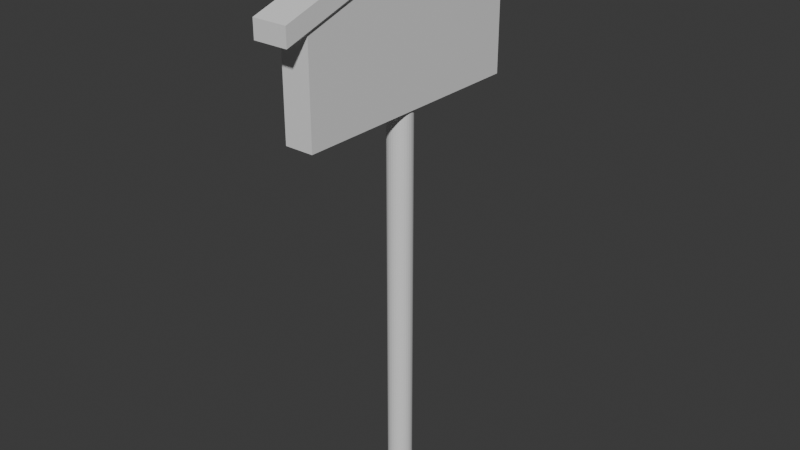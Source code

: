 # Source: rizaruto01.blend  (saved by Blender 4.1.24; exported with 4.5.12 LTS)
import bpy
from mathutils import Matrix  # noqa: F401  (used for matrix-valued properties, if any)

bpy.ops.wm.read_factory_settings(use_empty=True)
scene = bpy.context.scene
scene.name = 'Scene'

# ---- collections
col_collection = bpy.data.collections.new('Collection'); scene.collection.children.link(col_collection)

# ---- materials (node trees are filled in below, after node groups)
mat_004 = bpy.data.materials.new('マテリアル.004')

# ---- material node trees
mat_004.use_nodes = True; mat_004.node_tree.nodes.clear()
_N = mat_004.node_tree.nodes; _L = mat_004.node_tree.links
n0 = _N.new('ShaderNodeBsdfPrincipled'); n0.name = 'プリンシプルBSDF'; n0.location = (-119, 243)
n1 = _N.new('ShaderNodeOutputMaterial'); n1.name = 'マテリアル出力'; n1.location = (185, 300)
_L.new(n0.outputs[0], n1.inputs[0])
n1.is_active_output = True

# ---- world
world_world = bpy.data.worlds.new('World'); scene.world = world_world
world_world.use_nodes = True; world_world.node_tree.nodes.clear()
_N = world_world.node_tree.nodes; _L = world_world.node_tree.links
n0 = _N.new('ShaderNodeOutputWorld'); n0.name = 'World Output'; n0.location = (300, 300)
n1 = _N.new('ShaderNodeBackground'); n1.name = 'Background'; n1.location = (10, 300)
n1.inputs[0].default_value = (0.05088, 0.05088, 0.05088, 1.0)
_L.new(n1.outputs[0], n0.inputs[0])
n0.is_active_output = True
world_world.color = (0.05088, 0.05088, 0.05088)
world_world.use_sun_shadow = False
world_world.sun_shadow_jitter_overblur = 0.0

# ---- meshes
me_x = bpy.data.meshes.new('円柱')
me_x.from_pydata([(9.054e-09, 0.2522, -1.102), (9.054e-09, 0.2522, 1.102), (0.04919, 0.2473, -1.102), (0.04919, 0.2473, 1.102), (0.0965, 0.233, -1.102), (0.0965, 0.233, 1.102), (0.1401, 0.2097, -1.102), (0.1401, 0.2097, 1.102), (0.1783, 0.1783, -1.102), (0.1783, 0.1783, 1.102), (0.2097, 0.1401, -1.102), (0.2097, 0.1401, 1.102), (0.233, 0.0965, -1.102), (0.233, 0.0965, 1.102), (0.2473, 0.04919, -1.102), (0.2473, 0.04919, 1.102), (0.2522, 1.393e-09, -1.102), (0.2522, 1.393e-09, 1.102), (0.2473, -0.04919, -1.102), (0.2473, -0.04919, 1.102), (0.233, -0.0965, -1.102), (0.233, -0.0965, 1.102), (0.2097, -0.1401, -1.102), (0.2097, -0.1401, 1.102), (0.1783, -0.1783, -1.102), (0.1783, -0.1783, 1.102), (0.1401, -0.2097, -1.102), (0.1401, -0.2097, 1.102), (0.0965, -0.233, -1.102), (0.0965, -0.233, 1.102), (0.04919, -0.2473, -1.102), (0.04919, -0.2473, 1.102), (9.054e-09, -0.2522, -1.102), (9.054e-09, -0.2522, 1.102), (-0.04919, -0.2473, -1.102), (-0.04919, -0.2473, 1.102), (-0.0965, -0.233, -1.102), (-0.0965, -0.233, 1.102), (-0.1401, -0.2097, -1.102), (-0.1401, -0.2097, 1.102), (-0.1783, -0.1783, -1.102), (-0.1783, -0.1783, 1.102), (-0.2097, -0.1401, -1.102), (-0.2097, -0.1401, 1.102), (-0.233, -0.0965, -1.102), (-0.233, -0.0965, 1.102), (-0.2473, -0.04919, -1.102), (-0.2473, -0.04919, 1.102), (-0.2522, 1.393e-09, -1.102), (-0.2522, 1.393e-09, 1.102), (-0.2473, 0.04919, -1.102), (-0.2473, 0.04919, 1.102), (-0.233, 0.0965, -1.102), (-0.233, 0.0965, 1.102), (-0.2097, 0.1401, -1.102), (-0.2097, 0.1401, 1.102), (-0.1783, 0.1783, -1.102), (-0.1783, 0.1783, 1.102), (-0.1401, 0.2097, -1.102), (-0.1401, 0.2097, 1.102), (-0.0965, 0.233, -1.102), (-0.0965, 0.233, 1.102), (-0.04919, 0.2473, -1.102), (-0.04919, 0.2473, 1.102)], [], [(0, 1, 3, 2), (2, 3, 5, 4), (4, 5, 7, 6), (6, 7, 9, 8), (8, 9, 11, 10), (10, 11, 13, 12), (12, 13, 15, 14), (14, 15, 17, 16), (16, 17, 19, 18), (18, 19, 21, 20), (20, 21, 23, 22), (22, 23, 25, 24), (24, 25, 27, 26), (26, 27, 29, 28), (28, 29, 31, 30), (30, 31, 33, 32), (32, 33, 35, 34), (34, 35, 37, 36), (36, 37, 39, 38), (38, 39, 41, 40), (40, 41, 43, 42), (42, 43, 45, 44), (44, 45, 47, 46), (46, 47, 49, 48), (48, 49, 51, 50), (50, 51, 53, 52), (52, 53, 55, 54), (54, 55, 57, 56), (56, 57, 59, 58), (58, 59, 61, 60), (3, 1, 63, 61, 59, 57, 55, 53, 51, 49, 47, 45, 43, 41, 39, 37, 35, 33, 31, 29, 27, 25, 23, 21, 19, 17, 15, 13, 11, 9, 7, 5), (60, 61, 63, 62), (62, 63, 1, 0), (0, 2, 4, 6, 8, 10, 12, 14, 16, 18, 20, 22, 24, 26, 28, 30, 32, 34, 36, 38, 40, 42, 44, 46, 48, 50, 52, 54, 56, 58, 60, 62)])
_uv = me_x.uv_layers.new(name='UVマップ')
_uv.uv.foreach_set('vector', [0.783, 0.5022, 0.783, 0.7852, 0.7653, 0.7852, 0.7653, 0.5022, 0.7653, 0.5022, 0.7653, 0.7852, 0.7477, 0.7852, 0.7477, 0.5022, 0.7477, 0.5022, 0.7477, 0.7852, 0.73, 0.7852, 0.73, 0.5022, 0.73, 0.5022, 0.73, 0.7852, 0.7123, 0.7852, 0.7123, 0.5022, 0.7123, 0.5022, 0.7123, 0.7852, 0.6946, 0.7852, 0.6946, 0.5022, 0.6946, 0.5022, 0.6946, 0.7852, 0.6769, 0.7852, 0.6769, 0.5022, 0.6769, 0.5022, 0.6769, 0.7852, 0.6592, 0.7852, 0.6592, 0.5022, 0.6592, 0.5022, 0.6592, 0.7852, 0.6415, 0.7852, 0.6415, 0.5022, 0.6415, 0.5022, 0.6415, 0.7852, 0.6238, 0.7852, 0.6238, 0.5022, 0.6238, 0.5022, 0.6238, 0.7852, 0.6061, 0.7852, 0.6061, 0.5022, 0.6061, 0.5022, 0.6061, 0.7852, 0.5884, 0.7852, 0.5884, 0.5022, 0.5884, 0.5022, 0.5884, 0.7852, 0.5708, 0.7852, 0.5708, 0.5022, 0.5708, 0.5022, 0.5708, 0.7852, 0.5531, 0.7852, 0.5531, 0.5022, 0.5531, 0.5022, 0.5531, 0.7852, 0.5354, 0.7852, 0.5354, 0.5022, 0.5354, 0.5022, 0.5354, 0.7852, 0.5177, 0.7852, 0.5177, 0.5022, 0.5177, 0.5022, 0.5177, 0.7852, 0.5, 0.7852, 0.5, 0.5022, 0.5, 0.5022, 0.5, 0.7852, 0.4823, 0.7852, 0.4823, 0.5022, 0.4823, 0.5022, 0.4823, 0.7852, 0.4646, 0.7852, 0.4646, 0.5022, 0.4646, 0.5022, 0.4646, 0.7852, 0.4469, 0.7852, 0.4469, 0.5022, 0.4469, 0.5022, 0.4469, 0.7852, 0.4292, 0.7852, 0.4292, 0.5022, 0.4292, 0.5022, 0.4292, 0.7852, 0.4116, 0.7852, 0.4116, 0.5022, 0.4116, 0.5022, 0.4116, 0.7852, 0.3939, 0.7852, 0.3939, 0.5022, 0.3939, 0.5022, 0.3939, 0.7852, 0.3762, 0.7852, 0.3762, 0.5022, 0.3762, 0.5022, 0.3762, 0.7852, 0.3585, 0.7852, 0.3585, 0.5022, 0.3585, 0.5022, 0.3585, 0.7852, 0.3408, 0.7852, 0.3408, 0.5022, 0.3408, 0.5022, 0.3408, 0.7852, 0.3231, 0.7852, 0.3231, 0.5022, 0.3231, 0.5022, 0.3231, 0.7852, 0.3054, 0.7852, 0.3054, 0.5022, 0.3054, 0.5022, 0.3054, 0.7852, 0.2877, 0.7852, 0.2877, 0.5022, 0.2877, 0.5022, 0.2877, 0.7852, 0.27, 0.7852, 0.27, 0.5022, 0.27, 0.5022, 0.27, 0.7852, 0.2523, 0.7852, 0.2523, 0.5022, 0.385, 0.4939, 0.3585, 0.4965, 0.332, 0.4939, 0.3065, 0.4862, 0.283, 0.4736, 0.2624, 0.4567, 0.2455, 0.4361, 0.233, 0.4126, 0.2252, 0.3872, 0.2226, 0.3607, 0.2252, 0.3341, 0.233, 0.3087, 0.2455, 0.2852, 0.2624, 0.2646, 0.283, 0.2477, 0.3065, 0.2351, 0.332, 0.2274, 0.3585, 0.2248, 0.385, 0.2274, 0.4105, 0.2351, 0.434, 0.2477, 0.4545, 0.2646, 0.4714, 0.2852, 0.484, 0.3087, 0.4917, 0.3341, 0.4943, 0.3607, 0.4917, 0.3872, 0.484, 0.4126, 0.4714, 0.4361, 0.4545, 0.4567, 0.434, 0.4736, 0.4105, 0.4862, 0.2523, 0.5022, 0.2523, 0.7852, 0.2347, 0.7852, 0.2347, 0.5022, 0.2347, 0.5022, 0.2347, 0.7852, 0.217, 0.7852, 0.217, 0.5022, 0.6415, 0.4965, 0.668, 0.4939, 0.6935, 0.4862, 0.717, 0.4736, 0.7376, 0.4567, 0.7545, 0.4361, 0.767, 0.4126, 0.7748, 0.3872, 0.7774, 0.3607, 0.7748, 0.3341, 0.767, 0.3087, 0.7545, 0.2852, 0.7376, 0.2646, 0.717, 0.2477, 0.6935, 0.2351, 0.668, 0.2274, 0.6415, 0.2248, 0.615, 0.2274, 0.5895, 0.2351, 0.566, 0.2477, 0.5455, 0.2646, 0.5286, 0.2852, 0.516, 0.3087, 0.5083, 0.3341, 0.5057, 0.3607, 0.5083, 0.3872, 0.516, 0.4126, 0.5286, 0.4361, 0.5455, 0.4567, 0.566, 0.4736, 0.5895, 0.4862, 0.615, 0.4939])
me_x.materials.append(mat_004)
me_x.update()
me_x_1 = bpy.data.meshes.new('立方体')
me_x_1.from_pydata([(-1.0, -1.0, -1.0), (-1.0, -1.0, 1.0), (-1.0, 1.0, -1.0), (-1.0, 1.0, 1.0), (1.0, -1.0, -1.0), (1.0, -1.0, 1.0), (1.0, 1.0, -1.0), (1.0, 1.0, 1.0), (-1.0, 0.0, -1.0), (-1.0, -1.0, 0.0), (-1.0, 0.0, 1.828), (-1.0, 1.0, 0.0), (0.0, 1.0, -1.0), (0.0, 1.0, 1.0), (1.0, 1.0, 0.0), (1.0, 0.0, -1.0), (1.0, 0.0, 1.828), (1.0, -1.0, 0.0), (0.0, -1.0, -1.0), (0.0, -1.0, 1.0), (0.0, 0.0, 1.828), (0.0, 0.0, -1.0), (0.0, -1.0, 0.0), (1.0, 0.0, 0.0), (0.0, 1.0, 0.0), (-1.0, 0.0, 0.0), (-1.0, 0.0, 1.828), (-1.0, 1.0, 1.0), (0.0, 1.0, 1.0), (1.0, 1.0, 1.0), (1.0, 0.0, 1.828), (0.0, 0.0, 1.828), (1.0, 0.0, 2.133), (1.0, -1.0, 1.305), (0.0, -1.0, 1.305), (-1.0, -1.0, 1.305), (-1.0, 0.0, 2.133), (0.0, 0.0, 2.133), (-1.0, 0.0, 2.133), (-1.0, 1.0, 1.305), (0.0, 1.0, 1.305), (1.0, 1.0, 1.305), (1.0, 0.0, 2.133), (0.0, 0.0, 2.133), (0.0, -1.0, 1.0), (-1.0, -1.0, 1.0), (1.0, -1.0, 1.0), (0.0, 1.0, 1.305), (0.0, 1.0, 1.0), (1.0, 1.0, 1.0), (-1.0, 1.0, 1.0), (1.0, 0.0, 1.828), (-1.0, 1.0, 1.305), (0.0, -1.0, 1.305), (-1.0, -1.0, 1.305), (1.0, -1.0, 1.305), (1.0, 1.0, 1.305), (1.0, 0.0, 2.133), (0.0, -1.0, 1.0), (-1.0, -1.0, 1.0), (1.0, -1.0, 1.0), (0.0, 1.0, 1.305), (0.0, 1.0, 1.0), (1.0, 1.0, 1.0), (-1.0, 1.0, 1.0), (1.0, 0.0, 1.828), (-1.0, 1.0, 1.305), (0.0, -1.0, 1.305), (-1.0, -1.0, 1.305), (1.0, -1.0, 1.305), (1.0, 1.0, 1.305), (1.0, 0.0, 2.133), (-1.0, -1.0, 1.0), (-1.0, 0.0, 1.828), (-1.0, 0.0, 1.828), (-1.0, 1.0, 1.0), (-1.0, 1.0, 1.305), (-1.0, -1.0, 1.305), (-1.0, 0.0, 2.133), (-1.0, 0.0, 2.133), (0.0, -1.0, 1.0), (-1.0, -1.0, 1.0), (1.0, -1.0, 1.0), (0.0, 1.0, 1.305), (0.0, 1.0, 1.0), (1.0, 1.0, 1.0), (-1.0, 1.0, 1.0), (1.0, 0.0, 1.828), (-1.0, 1.0, 1.305), (0.0, -1.0, 1.305), (-1.0, -1.0, 1.305), (1.0, -1.0, 1.305), (1.0, 1.0, 1.305), (1.0, 0.0, 2.133), (1.0, 0.0, 2.133), (1.0, -1.0, 1.305), (0.0, -1.0, 1.305), (-1.0, -1.0, 1.305), (-1.0, 0.0, 2.133), (0.0, 0.0, 2.133), (-1.199, 1.851e-09, 2.261), (-1.199, 1.199, 1.268), (0.0, 1.199, 1.268), (1.199, 1.199, 1.268), (1.199, 1.851e-09, 2.261), (0.0, 1.851e-09, 2.261), (-1.0, -1.0, 1.0), (-1.0, 0.0, 1.828), (-1.199, 1.851e-09, 1.896), (-1.199, 1.199, 0.9031), (-1.199, 1.199, 1.268), (-1.0, -1.0, 1.305), (-1.0, 0.0, 2.133), (-1.199, 1.851e-09, 2.261), (0.0, -1.0, 1.0), (-1.0, -1.0, 1.0), (1.0, -1.0, 1.0), (0.0, 1.0, 1.305), (0.0, 1.0, 1.0), (1.199, 1.199, 0.9031), (-1.0, 1.0, 1.0), (1.199, 1.851e-09, 1.896), (-1.0, 1.0, 1.305), (0.0, -1.0, 1.305), (-1.0, -1.0, 1.305), (1.0, -1.0, 1.305), (1.199, 1.199, 1.268), (1.199, 1.851e-09, 2.261), (1.199, 1.851e-09, 2.261), (1.199, -1.199, 1.268), (0.0, -1.199, 1.268), (-1.199, -1.199, 1.268), (-1.199, 1.851e-09, 2.261), (0.0, 1.851e-09, 2.261), (0.0, -1.0, 1.0), (-1.0, -1.0, 1.0), (1.0, -1.0, 1.0), (0.0, 1.0, 1.305), (0.0, 1.0, 1.0), (1.0, 1.0, 1.0), (-1.0, 1.0, 1.0), (-1.0, 1.0, 1.305), (0.0, -1.0, 1.305), (-1.0, -1.0, 1.305), (1.0, -1.0, 1.305), (1.0, 1.0, 1.305), (0.0, -1.0, 1.0), (-1.0, -1.0, 1.0), (1.0, -1.0, 1.0), (0.0, 1.0, 1.305), (0.0, 1.0, 1.0), (1.0, 1.0, 1.0), (-1.0, 1.0, 1.0), (-1.0, 1.0, 1.305), (0.0, -1.0, 1.305), (-1.0, -1.0, 1.305), (1.0, -1.0, 1.305), (1.0, 1.0, 1.305), (0.0, -1.0, 1.0), (-1.0, -1.0, 1.0), (1.0, -1.0, 1.0), (0.0, 1.0, 1.305), (0.0, 1.0, 1.0), (1.0, 1.0, 1.0), (-1.0, 1.0, 1.0), (-1.0, 1.0, 1.305), (0.0, -1.0, 1.305), (-1.0, -1.0, 1.305), (1.0, -1.0, 1.305), (1.0, 1.0, 1.305), (0.0, -1.0, 1.0), (-1.0, -1.0, 1.0), (1.0, -1.0, 1.0), (0.0, 1.0, 1.305), (0.0, 1.0, 1.0), (1.0, 1.0, 1.0), (-1.0, 1.0, 1.0), (-1.0, 1.0, 1.305), (0.0, -1.0, 1.305), (-1.0, -1.0, 1.305), (1.0, -1.0, 1.305), (1.0, 1.0, 1.305), (1.0, -1.0, 1.0), (0.0, -1.0, 1.0), (-1.0, -1.0, 1.0), (0.0, 1.0, 1.305), (0.0, 1.0, 1.0), (1.0, 1.0, 1.0), (-1.0, 1.0, 1.0), (-1.0, 1.0, 1.305), (0.0, -1.0, 1.305), (-1.0, -1.0, 1.305), (1.0, -1.0, 1.305), (1.0, 1.0, 1.305), (1.0, -1.0, 1.0), (0.0, -1.0, 1.0), (-1.0, -1.0, 1.0), (0.0, 1.199, 1.268), (0.0, 1.199, 0.9031), (1.199, 1.199, 0.9031), (-1.199, 1.199, 0.9031), (-1.199, 1.199, 1.268), (0.0, -1.0, 1.305), (-1.0, -1.0, 1.305), (1.0, -1.0, 1.305), (1.199, 1.199, 1.268), (1.0, -1.0, 1.0), (0.0, -1.0, 1.0), (-1.0, -1.0, 1.0), (0.0, -1.0, 1.305), (-1.0, -1.0, 1.305), (1.0, -1.0, 1.305), (1.0, 0.0, 1.828), (1.0, -1.0, 1.0), (1.0, 0.0, 2.133), (1.0, -1.0, 1.305), (-1.0, -1.0, 1.0), (-1.0, 0.0, 1.828), (-1.0, -1.0, 1.305), (-1.0, 0.0, 2.133), (1.0, -1.0, 1.0), (0.0, -1.0, 1.0), (-1.0, -1.0, 1.0), (0.0, -1.0, 1.305), (-1.0, -1.0, 1.305), (1.0, -1.0, 1.305), (1.0, 0.0, 1.828), (1.0, -1.0, 1.0), (1.0, 0.0, 2.133), (1.0, -1.0, 1.305), (-1.0, -1.0, 1.0), (-1.0, 0.0, 1.828), (-1.0, -1.0, 1.305), (-1.0, 0.0, 2.133), (1.0, -1.0, 1.0), (0.0, -1.0, 1.0), (-1.0, -1.0, 1.0), (0.0, -1.0, 1.305), (-1.0, -1.0, 1.305), (1.0, -1.0, 1.305), (1.0, 0.0, 1.828), (1.0, -1.0, 1.0), (1.0, 0.0, 2.133), (1.0, -1.0, 1.305), (-1.0, -1.0, 1.0), (-1.0, 0.0, 1.828), (-1.0, -1.0, 1.305), (-1.0, 0.0, 2.133), (1.0, -1.0, 1.0), (0.0, -1.0, 1.0), (-1.0, -1.0, 1.0), (0.0, -1.0, 1.305), (-1.0, -1.0, 1.305), (1.0, -1.0, 1.305), (1.0, 0.0, 1.828), (1.0, -1.0, 1.0), (1.0, 0.0, 2.133), (1.0, -1.0, 1.305), (-1.0, -1.0, 1.0), (-1.0, 0.0, 1.828), (-1.0, -1.0, 1.305), (-1.0, 0.0, 2.133), (1.0, -1.0, 1.0), (0.0, -1.0, 1.0), (-1.0, -1.0, 1.0), (0.0, -1.0, 1.305), (-1.0, -1.0, 1.305), (1.0, -1.0, 1.305), (1.199, 1.851e-09, 1.896), (1.199, -1.199, 0.9031), (1.199, 1.851e-09, 2.261), (1.199, -1.199, 1.268), (-1.199, -1.199, 0.9031), (-1.199, 1.851e-09, 1.896), (-1.199, -1.199, 1.268), (-1.199, 1.851e-09, 2.261), (1.199, -1.199, 0.9031), (0.0, -1.199, 0.9031), (-1.199, -1.199, 0.9031), (0.0, -1.199, 1.268), (-1.199, -1.199, 1.268), (1.199, -1.199, 1.268), (-1.199, 1.851e-09, 1.896), (-1.199, 1.199, 0.9031)], [], [(25, 10, 3, 11), (24, 13, 7, 14), (23, 16, 5, 17), (22, 19, 1, 9), (21, 15, 4, 18), (20, 10, 36, 37), (26, 31, 43, 38), (10, 20, 31, 26), (16, 7, 29, 30), (8, 21, 18, 0), (2, 12, 21, 8), (12, 6, 15, 21), (18, 22, 9, 0), (4, 17, 22, 18), (17, 5, 19, 22), (15, 23, 17, 4), (6, 14, 23, 15), (14, 7, 16, 23), (12, 24, 14, 6), (2, 11, 24, 12), (11, 3, 13, 24), (8, 25, 11, 2), (0, 9, 25, 8), (9, 1, 10, 25), (28, 27, 50, 48), (29, 28, 48, 49), (7, 13, 28, 29), (13, 3, 27, 28), (20, 16, 30, 31), (3, 10, 26, 27), (76, 75, 109, 110), (89, 90, 124, 123), (35, 34, 96, 97), (75, 74, 108, 109), (33, 34, 53, 55), (63, 62, 84, 85), (36, 10, 73, 78), (1, 19, 44, 45), (32, 33, 215, 214), (41, 42, 57, 56), (31, 30, 42, 43), (16, 20, 37, 32), (54, 45, 59, 68), (44, 46, 60, 58), (55, 53, 67, 69), (57, 51, 65, 71), (45, 44, 58, 59), (30, 29, 49, 51), (42, 30, 51, 57), (5, 33, 55, 46), (27, 39, 52, 50), (35, 1, 45, 54), (19, 5, 46, 44), (40, 41, 56, 47), (34, 35, 54, 53), (39, 40, 47, 52), (27, 26, 74, 75), (66, 61, 83, 88), (26, 38, 79, 74), (35, 36, 78, 77), (61, 70, 92, 83), (47, 56, 70, 61), (52, 47, 61, 66), (49, 48, 62, 63), (56, 57, 71, 70), (48, 50, 64, 62), (46, 55, 69, 60), (51, 49, 63, 65), (50, 52, 66, 64), (53, 54, 68, 67), (86, 88, 122, 120), (33, 32, 94, 95), (38, 43, 105, 100), (73, 72, 106, 107), (87, 85, 119, 121), (43, 42, 104, 105), (84, 86, 120, 118), (70, 71, 93, 92), (62, 64, 86, 84), (60, 69, 91, 82), (65, 63, 85, 87), (10, 1, 72, 73), (64, 66, 88, 86), (39, 27, 75, 76), (38, 39, 76, 79), (67, 68, 90, 89), (1, 35, 77, 72), (59, 58, 80, 81), (71, 65, 87, 93), (69, 67, 89, 91), (58, 60, 82, 80), (68, 59, 81, 90), (97, 96, 130, 131), (96, 95, 129, 130), (103, 102, 105, 104), (102, 101, 100, 105), (109, 108, 113, 110), (5, 16, 212, 213), (125, 123, 142, 144), (114, 116, 136, 134), (121, 119, 126, 127), (118, 120, 140, 138), (126, 119, 139, 145), (36, 35, 97, 98), (91, 89, 123, 125), (77, 78, 112, 111), (34, 33, 95, 96), (83, 92, 126, 117), (79, 76, 110, 113), (88, 83, 117, 122), (74, 79, 113, 108), (32, 37, 99, 94), (92, 93, 127, 126), (78, 73, 107, 112), (37, 36, 98, 99), (82, 91, 125, 116), (72, 77, 111, 106), (39, 38, 100, 101), (81, 80, 114, 115), (41, 40, 102, 103), (80, 82, 116, 114), (40, 39, 101, 102), (93, 87, 121, 127), (42, 41, 103, 104), (90, 81, 115, 124), (85, 84, 118, 119), (133, 132, 131, 130), (128, 133, 130, 129), (99, 98, 132, 133), (98, 97, 131, 132), (95, 94, 128, 129), (94, 99, 133, 128), (136, 144, 156, 148), (139, 138, 150, 151), (143, 135, 147, 155), (142, 143, 155, 154), (116, 125, 144, 136), (117, 126, 145, 137), (124, 115, 135, 143), (120, 122, 141, 140), (119, 118, 138, 139), (122, 117, 137, 141), (115, 114, 134, 135), (123, 124, 143, 142), (154, 155, 167, 166), (153, 149, 161, 165), (157, 151, 163, 169), (152, 153, 165, 164), (135, 134, 146, 147), (144, 142, 154, 156), (138, 140, 152, 150), (134, 136, 148, 146), (137, 145, 157, 149), (140, 141, 153, 152), (145, 139, 151, 157), (141, 137, 149, 153), (175, 181, 173, 174), (171, 179, 178, 170), (174, 173, 177, 176), (170, 178, 180, 172), (155, 147, 159, 167), (151, 150, 162, 163), (148, 156, 168, 160), (147, 146, 158, 159), (156, 154, 166, 168), (150, 152, 164, 162), (146, 148, 160, 158), (149, 157, 169, 161), (185, 193, 205, 197), (184, 183, 195, 196), (186, 188, 200, 198), (192, 190, 202, 204), (174, 176, 188, 186), (173, 181, 193, 185), (176, 177, 189, 188), (181, 175, 187, 193), (177, 173, 185, 189), (171, 170, 183, 184), (178, 179, 191, 190), (179, 171, 184, 191), (175, 174, 186, 187), (172, 180, 192, 182), (180, 178, 190, 192), (170, 172, 182, 183), (199, 198, 197, 205), (194, 204, 211, 206), (198, 200, 201, 197), (196, 195, 207, 208), (188, 189, 201, 200), (193, 187, 199, 205), (189, 185, 197, 201), (190, 191, 203, 202), (191, 184, 196, 203), (187, 186, 198, 199), (182, 192, 204, 194), (183, 182, 194, 195), (209, 210, 224, 223), (33, 5, 213, 215), (202, 203, 210, 209), (203, 196, 208, 210), (195, 194, 206, 207), (204, 202, 209, 211), (224, 222, 236, 238), (219, 217, 231, 233), (218, 219, 233, 232), (220, 225, 239, 234), (111, 112, 219, 218), (211, 209, 223, 225), (16, 32, 214, 212), (206, 211, 225, 220), (112, 107, 217, 219), (210, 208, 222, 224), (106, 111, 218, 216), (107, 106, 216, 217), (207, 206, 220, 221), (208, 207, 221, 222), (263, 262, 267, 265), (264, 263, 265, 266), (259, 258, 260, 261), (255, 254, 256, 257), (216, 218, 232, 230), (213, 212, 226, 227), (221, 220, 234, 235), (214, 215, 229, 228), (222, 221, 235, 236), (215, 213, 227, 229), (223, 224, 238, 237), (212, 214, 228, 226), (225, 223, 237, 239), (217, 216, 230, 231), (249, 250, 278, 277), (243, 242, 270, 271), (248, 249, 277, 276), (240, 241, 269, 268), (241, 240, 254, 255), (249, 248, 262, 263), (242, 243, 257, 256), (250, 249, 263, 264), (243, 241, 255, 257), (251, 252, 266, 265), (240, 242, 256, 254), (253, 251, 265, 267), (245, 244, 258, 259), (248, 253, 267, 262), (246, 247, 261, 260), (247, 245, 259, 261), (252, 250, 264, 266), (244, 246, 260, 258), (269, 271, 270, 268), (273, 275, 274, 272), (278, 280, 279, 277), (277, 279, 281, 276), (241, 243, 271, 269), (252, 251, 279, 280), (242, 240, 268, 270), (251, 253, 281, 279), (244, 245, 273, 272), (253, 248, 276, 281), (247, 246, 274, 275), (245, 247, 275, 273), (250, 252, 280, 278), (246, 244, 272, 274), (108, 109, 283, 282)])
_uv = me_x_1.uv_layers.new(name='UVマップ')
_uv.uv.foreach_set('vector', [0.5, 0.2168, 0.5944, 0.2168, 0.5944, 0.3112, 0.5, 0.3112, 0.5, 0.4056, 0.5944, 0.4056, 0.5944, 0.5, 0.5, 0.5, 0.5, 0.5944, 0.5944, 0.5944, 0.5944, 0.6888, 0.5, 0.6888, 0.5, 0.7832, 0.5944, 0.7832, 0.5944, 0.8776, 0.5, 0.8776, 0.3112, 0.5944, 0.4056, 0.5944, 0.4056, 0.6888, 0.3112, 0.6888, 0.6888, 0.5944, 0.7832, 0.5944, 0.7832, 0.5944, 0.6888, 0.5944, 0.7832, 0.5944, 0.6888, 0.5944, 0.6888, 0.5944, 0.7832, 0.5944, 0.7832, 0.5944, 0.6888, 0.5944, 0.6888, 0.5944, 0.7832, 0.5944, 0.5944, 0.5944, 0.5944, 0.5, 0.5944, 0.5, 0.5944, 0.5944, 0.2168, 0.5944, 0.3112, 0.5944, 0.3112, 0.6888, 0.2168, 0.6888, 0.2168, 0.5, 0.3112, 0.5, 0.3112, 0.5944, 0.2168, 0.5944, 0.3112, 0.5, 0.4056, 0.5, 0.4056, 0.5944, 0.3112, 0.5944, 0.4056, 0.7832, 0.5, 0.7832, 0.5, 0.8776, 0.4056, 0.8776, 0.4056, 0.6888, 0.5, 0.6888, 0.5, 0.7832, 0.4056, 0.7832, 0.5, 0.6888, 0.5944, 0.6888, 0.5944, 0.7832, 0.5, 0.7832, 0.4056, 0.5944, 0.5, 0.5944, 0.5, 0.6888, 0.4056, 0.6888, 0.4056, 0.5, 0.5, 0.5, 0.5, 0.5944, 0.4056, 0.5944, 0.5, 0.5, 0.5944, 0.5, 0.5944, 0.5944, 0.5, 0.5944, 0.4056, 0.4056, 0.5, 0.4056, 0.5, 0.5, 0.4056, 0.5, 0.4056, 0.3112, 0.5, 0.3112, 0.5, 0.4056, 0.4056, 0.4056, 0.5, 0.3112, 0.5944, 0.3112, 0.5944, 0.4056, 0.5, 0.4056, 0.4056, 0.2168, 0.5, 0.2168, 0.5, 0.3112, 0.4056, 0.3112, 0.4056, 0.1224, 0.5, 0.1224, 0.5, 0.2168, 0.4056, 0.2168, 0.5, 0.1224, 0.5944, 0.1224, 0.5944, 0.2168, 0.5, 0.2168, 0.5944, 0.4056, 0.5944, 0.3112, 0.5944, 0.3112, 0.5944, 0.4056, 0.5944, 0.5, 0.5944, 0.4056, 0.5944, 0.4056, 0.5944, 0.5, 0.5944, 0.5, 0.5944, 0.4056, 0.5944, 0.4056, 0.5944, 0.5, 0.5944, 0.4056, 0.5944, 0.3112, 0.5944, 0.3112, 0.5944, 0.4056, 0.6888, 0.5944, 0.5944, 0.5944, 0.5944, 0.5944, 0.6888, 0.5944, 0.5944, 0.3112, 0.5944, 0.2168, 0.5944, 0.2168, 0.5944, 0.3112, 0.5944, 0.3112, 0.5944, 0.3112, 0.5944, 0.3112, 0.5944, 0.3112, 0.6888, 0.6888, 0.7832, 0.6888, 0.7832, 0.6888, 0.6888, 0.6888, 0.7832, 0.6888, 0.6888, 0.6888, 0.6888, 0.6888, 0.7832, 0.6888, 0.5944, 0.3112, 0.5944, 0.2168, 0.5944, 0.2168, 0.5944, 0.3112, 0.5944, 0.6888, 0.6888, 0.6888, 0.6888, 0.6888, 0.5944, 0.6888, 0.5944, 0.5, 0.5944, 0.4056, 0.5944, 0.4056, 0.5944, 0.5, 0.7832, 0.5944, 0.7832, 0.5944, 0.7832, 0.5944, 0.7832, 0.5944, 0.5944, 0.8776, 0.5944, 0.7832, 0.5944, 0.7832, 0.5944, 0.8776, 0.5944, 0.5944, 0.5944, 0.6888, 0.5944, 0.6888, 0.5944, 0.5944, 0.5944, 0.5, 0.5944, 0.5944, 0.5944, 0.5944, 0.5944, 0.5, 0.6888, 0.5944, 0.5944, 0.5944, 0.5944, 0.5944, 0.6888, 0.5944, 0.5944, 0.5944, 0.6888, 0.5944, 0.6888, 0.5944, 0.5944, 0.5944, 0.5944, 0.1224, 0.5944, 0.1224, 0.5944, 0.1224, 0.5944, 0.1224, 0.5944, 0.7832, 0.5944, 0.6888, 0.5944, 0.6888, 0.5944, 0.7832, 0.5944, 0.6888, 0.6888, 0.6888, 0.6888, 0.6888, 0.5944, 0.6888, 0.5944, 0.5944, 0.5944, 0.5944, 0.5944, 0.5944, 0.5944, 0.5944, 0.5944, 0.8776, 0.5944, 0.7832, 0.5944, 0.7832, 0.5944, 0.8776, 0.5944, 0.5944, 0.5944, 0.5, 0.5944, 0.5, 0.5944, 0.5944, 0.5944, 0.5944, 0.5944, 0.5944, 0.5944, 0.5944, 0.5944, 0.5944, 0.5944, 0.6888, 0.5944, 0.6888, 0.5944, 0.6888, 0.5944, 0.6888, 0.5944, 0.3112, 0.5944, 0.3112, 0.5944, 0.3112, 0.5944, 0.3112, 0.5944, 0.1224, 0.5944, 0.1224, 0.5944, 0.1224, 0.5944, 0.1224, 0.5944, 0.7832, 0.5944, 0.6888, 0.5944, 0.6888, 0.5944, 0.7832, 0.6888, 0.5, 0.5944, 0.5, 0.5944, 0.5, 0.6888, 0.5, 0.6888, 0.6888, 0.7832, 0.6888, 0.7832, 0.6888, 0.6888, 0.6888, 0.7832, 0.5, 0.6888, 0.5, 0.6888, 0.5, 0.7832, 0.5, 0.5944, 0.3112, 0.5944, 0.2168, 0.5944, 0.2168, 0.5944, 0.3112, 0.7832, 0.5, 0.6888, 0.5, 0.6888, 0.5, 0.7832, 0.5, 0.7832, 0.5944, 0.7832, 0.5944, 0.7832, 0.5944, 0.7832, 0.5944, 0.7832, 0.6888, 0.7832, 0.5944, 0.7832, 0.5944, 0.7832, 0.6888, 0.6888, 0.5, 0.5944, 0.5, 0.5944, 0.5, 0.6888, 0.5, 0.6888, 0.5, 0.5944, 0.5, 0.5944, 0.5, 0.6888, 0.5, 0.7832, 0.5, 0.6888, 0.5, 0.6888, 0.5, 0.7832, 0.5, 0.5944, 0.5, 0.5944, 0.4056, 0.5944, 0.4056, 0.5944, 0.5, 0.5944, 0.5, 0.5944, 0.5944, 0.5944, 0.5944, 0.5944, 0.5, 0.5944, 0.4056, 0.5944, 0.3112, 0.5944, 0.3112, 0.5944, 0.4056, 0.5944, 0.6888, 0.5944, 0.6888, 0.5944, 0.6888, 0.5944, 0.6888, 0.5944, 0.5944, 0.5944, 0.5, 0.5944, 0.5, 0.5944, 0.5944, 0.5944, 0.3112, 0.5944, 0.3112, 0.5944, 0.3112, 0.5944, 0.3112, 0.6888, 0.6888, 0.7832, 0.6888, 0.7832, 0.6888, 0.6888, 0.6888, 0.5944, 0.3112, 0.5944, 0.3112, 0.5944, 0.3112, 0.5944, 0.3112, 0.5944, 0.6888, 0.5944, 0.5944, 0.5944, 0.5944, 0.5944, 0.6888, 0.7832, 0.5944, 0.6888, 0.5944, 0.6888, 0.5944, 0.7832, 0.5944, 0.5944, 0.2168, 0.5944, 0.1224, 0.5944, 0.1224, 0.5944, 0.2168, 0.5944, 0.5944, 0.5944, 0.5, 0.5944, 0.5, 0.5944, 0.5944, 0.6888, 0.5944, 0.5944, 0.5944, 0.5944, 0.5944, 0.6888, 0.5944, 0.5944, 0.4056, 0.5944, 0.3112, 0.5944, 0.3112, 0.5944, 0.4056, 0.5944, 0.5, 0.5944, 0.5944, 0.5944, 0.5944, 0.5944, 0.5, 0.5944, 0.4056, 0.5944, 0.3112, 0.5944, 0.3112, 0.5944, 0.4056, 0.5944, 0.6888, 0.5944, 0.6888, 0.5944, 0.6888, 0.5944, 0.6888, 0.5944, 0.5944, 0.5944, 0.5, 0.5944, 0.5, 0.5944, 0.5944, 0.5944, 0.2168, 0.5944, 0.1224, 0.5944, 0.1224, 0.5944, 0.2168, 0.5944, 0.3112, 0.5944, 0.3112, 0.5944, 0.3112, 0.5944, 0.3112, 0.5944, 0.3112, 0.5944, 0.3112, 0.5944, 0.3112, 0.5944, 0.3112, 0.7832, 0.5944, 0.7832, 0.5, 0.7832, 0.5, 0.7832, 0.5944, 0.6888, 0.6888, 0.7832, 0.6888, 0.7832, 0.6888, 0.6888, 0.6888, 0.5944, 0.1224, 0.5944, 0.1224, 0.5944, 0.1224, 0.5944, 0.1224, 0.5944, 0.8776, 0.5944, 0.7832, 0.5944, 0.7832, 0.5944, 0.8776, 0.5944, 0.5944, 0.5944, 0.5944, 0.5944, 0.5944, 0.5944, 0.5944, 0.5944, 0.6888, 0.6888, 0.6888, 0.6888, 0.6888, 0.5944, 0.6888, 0.5944, 0.7832, 0.5944, 0.6888, 0.5944, 0.6888, 0.5944, 0.7832, 0.5944, 0.1224, 0.5944, 0.1224, 0.5944, 0.1224, 0.5944, 0.1224, 0.7832, 0.6888, 0.6888, 0.6888, 0.6888, 0.6888, 0.7832, 0.6888, 0.6888, 0.6888, 0.5944, 0.6888, 0.5944, 0.6888, 0.6888, 0.6888, 0.5944, 0.5, 0.6888, 0.5, 0.6888, 0.5944, 0.5944, 0.5944, 0.6888, 0.5, 0.7832, 0.5, 0.7832, 0.5944, 0.6888, 0.5944, 0.5944, 0.3112, 0.5944, 0.2168, 0.5944, 0.2168, 0.5944, 0.3112, 0.5944, 0.6888, 0.5944, 0.5944, 0.5944, 0.5944, 0.5944, 0.6888, 0.5944, 0.6888, 0.6888, 0.6888, 0.6888, 0.6888, 0.5944, 0.6888, 0.5944, 0.7832, 0.5944, 0.6888, 0.5944, 0.6888, 0.5944, 0.7832, 0.5944, 0.5944, 0.5944, 0.5, 0.5944, 0.5, 0.5944, 0.5944, 0.5944, 0.4056, 0.5944, 0.3112, 0.5944, 0.3112, 0.5944, 0.4056, 0.5944, 0.5, 0.5944, 0.5, 0.5944, 0.5, 0.5944, 0.5, 0.7832, 0.5944, 0.7832, 0.6888, 0.7832, 0.6888, 0.7832, 0.5944, 0.5944, 0.6888, 0.6888, 0.6888, 0.6888, 0.6888, 0.5944, 0.6888, 0.7832, 0.6888, 0.7832, 0.5944, 0.7832, 0.5944, 0.7832, 0.6888, 0.6888, 0.6888, 0.5944, 0.6888, 0.5944, 0.6888, 0.6888, 0.6888, 0.6888, 0.5, 0.5944, 0.5, 0.5944, 0.5, 0.6888, 0.5, 0.7832, 0.5944, 0.7832, 0.5, 0.7832, 0.5, 0.7832, 0.5944, 0.7832, 0.5, 0.6888, 0.5, 0.6888, 0.5, 0.7832, 0.5, 0.7832, 0.5944, 0.7832, 0.5944, 0.7832, 0.5944, 0.7832, 0.5944, 0.5944, 0.5944, 0.6888, 0.5944, 0.6888, 0.5944, 0.5944, 0.5944, 0.5944, 0.5, 0.5944, 0.5944, 0.5944, 0.5944, 0.5944, 0.5, 0.7832, 0.5944, 0.7832, 0.5944, 0.7832, 0.5944, 0.7832, 0.5944, 0.6888, 0.5944, 0.7832, 0.5944, 0.7832, 0.5944, 0.6888, 0.5944, 0.5944, 0.6888, 0.5944, 0.6888, 0.5944, 0.6888, 0.5944, 0.6888, 0.5944, 0.1224, 0.5944, 0.1224, 0.5944, 0.1224, 0.5944, 0.1224, 0.7832, 0.5, 0.7832, 0.5944, 0.7832, 0.5944, 0.7832, 0.5, 0.5944, 0.8776, 0.5944, 0.7832, 0.5944, 0.7832, 0.5944, 0.8776, 0.5944, 0.5, 0.6888, 0.5, 0.6888, 0.5, 0.5944, 0.5, 0.5944, 0.7832, 0.5944, 0.6888, 0.5944, 0.6888, 0.5944, 0.7832, 0.6888, 0.5, 0.7832, 0.5, 0.7832, 0.5, 0.6888, 0.5, 0.5944, 0.5944, 0.5944, 0.5944, 0.5944, 0.5944, 0.5944, 0.5944, 0.5944, 0.5944, 0.5944, 0.5, 0.5944, 0.5, 0.5944, 0.5944, 0.5944, 0.1224, 0.5944, 0.1224, 0.5944, 0.1224, 0.5944, 0.1224, 0.5944, 0.5, 0.5944, 0.4056, 0.5944, 0.4056, 0.5944, 0.5, 0.6888, 0.5944, 0.7832, 0.5944, 0.7832, 0.6888, 0.6888, 0.6888, 0.5944, 0.5944, 0.6888, 0.5944, 0.6888, 0.6888, 0.5944, 0.6888, 0.6888, 0.5944, 0.7832, 0.5944, 0.7832, 0.5944, 0.6888, 0.5944, 0.7832, 0.5944, 0.7832, 0.6888, 0.7832, 0.6888, 0.7832, 0.5944, 0.5944, 0.6888, 0.5944, 0.5944, 0.5944, 0.5944, 0.5944, 0.6888, 0.5944, 0.5944, 0.6888, 0.5944, 0.6888, 0.5944, 0.5944, 0.5944, 0.5944, 0.6888, 0.5944, 0.6888, 0.5944, 0.6888, 0.5944, 0.6888, 0.5944, 0.5, 0.5944, 0.4056, 0.5944, 0.4056, 0.5944, 0.5, 0.5944, 0.1224, 0.5944, 0.1224, 0.5944, 0.1224, 0.5944, 0.1224, 0.6888, 0.6888, 0.7832, 0.6888, 0.7832, 0.6888, 0.6888, 0.6888, 0.5944, 0.6888, 0.5944, 0.6888, 0.5944, 0.6888, 0.5944, 0.6888, 0.6888, 0.5, 0.5944, 0.5, 0.5944, 0.5, 0.6888, 0.5, 0.5944, 0.1224, 0.5944, 0.1224, 0.5944, 0.1224, 0.5944, 0.1224, 0.5944, 0.3112, 0.5944, 0.3112, 0.5944, 0.3112, 0.5944, 0.3112, 0.5944, 0.5, 0.5944, 0.4056, 0.5944, 0.4056, 0.5944, 0.5, 0.7832, 0.5, 0.6888, 0.5, 0.6888, 0.5, 0.7832, 0.5, 0.5944, 0.8776, 0.5944, 0.7832, 0.5944, 0.7832, 0.5944, 0.8776, 0.6888, 0.6888, 0.7832, 0.6888, 0.7832, 0.6888, 0.6888, 0.6888, 0.6888, 0.6888, 0.7832, 0.6888, 0.7832, 0.6888, 0.6888, 0.6888, 0.7832, 0.5, 0.6888, 0.5, 0.6888, 0.5, 0.7832, 0.5, 0.5944, 0.5, 0.5944, 0.5, 0.5944, 0.5, 0.5944, 0.5, 0.5944, 0.3112, 0.5944, 0.3112, 0.5944, 0.3112, 0.5944, 0.3112, 0.5944, 0.8776, 0.5944, 0.7832, 0.5944, 0.7832, 0.5944, 0.8776, 0.5944, 0.6888, 0.6888, 0.6888, 0.6888, 0.6888, 0.5944, 0.6888, 0.5944, 0.4056, 0.5944, 0.3112, 0.5944, 0.3112, 0.5944, 0.4056, 0.5944, 0.7832, 0.5944, 0.6888, 0.5944, 0.6888, 0.5944, 0.7832, 0.6888, 0.5, 0.5944, 0.5, 0.5944, 0.5, 0.6888, 0.5, 0.5944, 0.3112, 0.5944, 0.3112, 0.5944, 0.3112, 0.5944, 0.3112, 0.5944, 0.5, 0.5944, 0.5, 0.5944, 0.5, 0.5944, 0.5, 0.7832, 0.5, 0.6888, 0.5, 0.6888, 0.5, 0.7832, 0.5, 0.5944, 0.5, 0.5944, 0.5, 0.5944, 0.4056, 0.5944, 0.4056, 0.5944, 0.8776, 0.5944, 0.8776, 0.5944, 0.7832, 0.5944, 0.7832, 0.5944, 0.4056, 0.5944, 0.4056, 0.5944, 0.3112, 0.5944, 0.3112, 0.5944, 0.7832, 0.5944, 0.7832, 0.5944, 0.6888, 0.5944, 0.6888, 0.5944, 0.1224, 0.5944, 0.1224, 0.5944, 0.1224, 0.5944, 0.1224, 0.5944, 0.5, 0.5944, 0.4056, 0.5944, 0.4056, 0.5944, 0.5, 0.5944, 0.6888, 0.5944, 0.6888, 0.5944, 0.6888, 0.5944, 0.6888, 0.5944, 0.8776, 0.5944, 0.7832, 0.5944, 0.7832, 0.5944, 0.8776, 0.5944, 0.6888, 0.6888, 0.6888, 0.6888, 0.6888, 0.5944, 0.6888, 0.5944, 0.4056, 0.5944, 0.3112, 0.5944, 0.3112, 0.5944, 0.4056, 0.5944, 0.7832, 0.5944, 0.6888, 0.5944, 0.6888, 0.5944, 0.7832, 0.6888, 0.5, 0.5944, 0.5, 0.5944, 0.5, 0.6888, 0.5, 0.5944, 0.4056, 0.5944, 0.5, 0.5944, 0.5, 0.5944, 0.4056, 0.5944, 0.8776, 0.5944, 0.7832, 0.5944, 0.7832, 0.5944, 0.8776, 0.5944, 0.4056, 0.5944, 0.3112, 0.5944, 0.3112, 0.5944, 0.4056, 0.5944, 0.6888, 0.5944, 0.7832, 0.5944, 0.7832, 0.5944, 0.6888, 0.5944, 0.4056, 0.5944, 0.3112, 0.5944, 0.3112, 0.5944, 0.4056, 0.5944, 0.4056, 0.5944, 0.5, 0.5944, 0.5, 0.5944, 0.4056, 0.5944, 0.3112, 0.5944, 0.3112, 0.5944, 0.3112, 0.5944, 0.3112, 0.5944, 0.5, 0.5944, 0.5, 0.5944, 0.5, 0.5944, 0.5, 0.5944, 0.3112, 0.5944, 0.4056, 0.5944, 0.4056, 0.5944, 0.3112, 0.5944, 0.8776, 0.5944, 0.7832, 0.5944, 0.7832, 0.5944, 0.8776, 0.5944, 0.7832, 0.5944, 0.8776, 0.5944, 0.8776, 0.5944, 0.7832, 0.5944, 0.8776, 0.5944, 0.8776, 0.5944, 0.8776, 0.5944, 0.8776, 0.5944, 0.5, 0.5944, 0.4056, 0.5944, 0.4056, 0.5944, 0.5, 0.5944, 0.6888, 0.5944, 0.6888, 0.5944, 0.6888, 0.5944, 0.6888, 0.5944, 0.6888, 0.5944, 0.7832, 0.5944, 0.7832, 0.5944, 0.6888, 0.5944, 0.7832, 0.5944, 0.6888, 0.5944, 0.6888, 0.5944, 0.7832, 0.5944, 0.5, 0.5944, 0.4056, 0.5944, 0.4056, 0.5944, 0.5, 0.5944, 0.6888, 0.5944, 0.6888, 0.5944, 0.6888, 0.5944, 0.6888, 0.5944, 0.4056, 0.5944, 0.3112, 0.5944, 0.3112, 0.5944, 0.4056, 0.5944, 0.8776, 0.5944, 0.7832, 0.5944, 0.7832, 0.5944, 0.8776, 0.5944, 0.3112, 0.5944, 0.3112, 0.5944, 0.3112, 0.5944, 0.3112, 0.5944, 0.5, 0.5944, 0.5, 0.5944, 0.5, 0.5944, 0.5, 0.5944, 0.3112, 0.5944, 0.4056, 0.5944, 0.4056, 0.5944, 0.3112, 0.5944, 0.7832, 0.5944, 0.8776, 0.5944, 0.8776, 0.5944, 0.7832, 0.5944, 0.8776, 0.5944, 0.8776, 0.5944, 0.8776, 0.5944, 0.8776, 0.5944, 0.5, 0.5944, 0.4056, 0.5944, 0.4056, 0.5944, 0.5, 0.5944, 0.6888, 0.5944, 0.6888, 0.5944, 0.6888, 0.5944, 0.6888, 0.5944, 0.7832, 0.5944, 0.6888, 0.5944, 0.6888, 0.5944, 0.7832, 0.5944, 0.7832, 0.5944, 0.8776, 0.5944, 0.8776, 0.5944, 0.7832, 0.5944, 0.6888, 0.5944, 0.6888, 0.5944, 0.6888, 0.5944, 0.6888, 0.5944, 0.7832, 0.5944, 0.8776, 0.5944, 0.8776, 0.5944, 0.7832, 0.5944, 0.8776, 0.5944, 0.8776, 0.5944, 0.8776, 0.5944, 0.8776, 0.5944, 0.7832, 0.5944, 0.6888, 0.5944, 0.6888, 0.5944, 0.7832, 0.5944, 0.6888, 0.5944, 0.7832, 0.5944, 0.7832, 0.5944, 0.6888, 0.5944, 0.8776, 0.5944, 0.8776, 0.5944, 0.8776, 0.5944, 0.8776, 0.7832, 0.5944, 0.7832, 0.5944, 0.7832, 0.5944, 0.7832, 0.5944, 0.7832, 0.6888, 0.7832, 0.5944, 0.7832, 0.5944, 0.7832, 0.6888, 0.5944, 0.6888, 0.5944, 0.6888, 0.5944, 0.6888, 0.5944, 0.6888, 0.7832, 0.6888, 0.7832, 0.5944, 0.7832, 0.5944, 0.7832, 0.6888, 0.5944, 0.6888, 0.5944, 0.7832, 0.5944, 0.7832, 0.5944, 0.6888, 0.5944, 0.5944, 0.5944, 0.5944, 0.5944, 0.5944, 0.5944, 0.5944, 0.5944, 0.6888, 0.5944, 0.6888, 0.5944, 0.6888, 0.5944, 0.6888, 0.7832, 0.5944, 0.7832, 0.5944, 0.7832, 0.5944, 0.7832, 0.5944, 0.5944, 0.8776, 0.5944, 0.8776, 0.5944, 0.8776, 0.5944, 0.8776, 0.5944, 0.1224, 0.5944, 0.1224, 0.5944, 0.1224, 0.5944, 0.1224, 0.5944, 0.2168, 0.5944, 0.1224, 0.5944, 0.1224, 0.5944, 0.2168, 0.5944, 0.7832, 0.5944, 0.6888, 0.5944, 0.6888, 0.5944, 0.7832, 0.5944, 0.8776, 0.5944, 0.7832, 0.5944, 0.7832, 0.5944, 0.8776, 0.5944, 0.7832, 0.5944, 0.6888, 0.5944, 0.6888, 0.5944, 0.7832, 0.5944, 0.8776, 0.5944, 0.7832, 0.5944, 0.7832, 0.5944, 0.8776, 0.5944, 0.2168, 0.5944, 0.1224, 0.5944, 0.1224, 0.5944, 0.2168, 0.5944, 0.6888, 0.5944, 0.5944, 0.5944, 0.5944, 0.5944, 0.6888, 0.5944, 0.1224, 0.5944, 0.1224, 0.5944, 0.1224, 0.5944, 0.1224, 0.5944, 0.6888, 0.5944, 0.5944, 0.5944, 0.5944, 0.5944, 0.6888, 0.5944, 0.7832, 0.5944, 0.6888, 0.5944, 0.6888, 0.5944, 0.7832, 0.5944, 0.5944, 0.5944, 0.6888, 0.5944, 0.6888, 0.5944, 0.5944, 0.5944, 0.8776, 0.5944, 0.7832, 0.5944, 0.7832, 0.5944, 0.8776, 0.5944, 0.6888, 0.5944, 0.6888, 0.5944, 0.6888, 0.5944, 0.6888, 0.5944, 0.7832, 0.5944, 0.8776, 0.5944, 0.8776, 0.5944, 0.7832, 0.5944, 0.5944, 0.5944, 0.5944, 0.5944, 0.5944, 0.5944, 0.5944, 0.5944, 0.6888, 0.5944, 0.7832, 0.5944, 0.7832, 0.5944, 0.6888, 0.5944, 0.2168, 0.5944, 0.1224, 0.5944, 0.1224, 0.5944, 0.2168, 0.5944, 0.7832, 0.5944, 0.8776, 0.5944, 0.8776, 0.5944, 0.7832, 0.5944, 0.6888, 0.5944, 0.5944, 0.5944, 0.5944, 0.5944, 0.6888, 0.5944, 0.6888, 0.5944, 0.7832, 0.5944, 0.7832, 0.5944, 0.6888, 0.5944, 0.5944, 0.5944, 0.6888, 0.5944, 0.6888, 0.5944, 0.5944, 0.5944, 0.6888, 0.5944, 0.5944, 0.5944, 0.5944, 0.5944, 0.6888, 0.5944, 0.7832, 0.5944, 0.6888, 0.5944, 0.6888, 0.5944, 0.7832, 0.5944, 0.5944, 0.5944, 0.6888, 0.5944, 0.6888, 0.5944, 0.5944, 0.5944, 0.8776, 0.5944, 0.7832, 0.5944, 0.7832, 0.5944, 0.8776, 0.5944, 0.6888, 0.5944, 0.6888, 0.5944, 0.6888, 0.5944, 0.6888, 0.5944, 0.7832, 0.5944, 0.8776, 0.5944, 0.8776, 0.5944, 0.7832, 0.5944, 0.5944, 0.5944, 0.5944, 0.5944, 0.5944, 0.5944, 0.5944, 0.5944, 0.6888, 0.5944, 0.7832, 0.5944, 0.7832, 0.5944, 0.6888, 0.5944, 0.2168, 0.5944, 0.1224, 0.5944, 0.1224, 0.5944, 0.2168, 0.5944, 0.6888, 0.5944, 0.6888, 0.5944, 0.6888, 0.5944, 0.6888, 0.5944, 0.1224, 0.5944, 0.2168, 0.5944, 0.2168, 0.5944, 0.1224, 0.5944, 0.2168, 0.5944, 0.2168, 0.5944, 0.2168, 0.5944, 0.2168, 0.5944, 0.8776, 0.5944, 0.8776, 0.5944, 0.8776, 0.5944, 0.8776, 0.5944, 0.1224, 0.5944, 0.1224, 0.5944, 0.1224, 0.5944, 0.1224, 0.5944, 0.6888, 0.5944, 0.6888, 0.5944, 0.5944, 0.5944, 0.5944, 0.5944, 0.2168, 0.5944, 0.2168, 0.5944, 0.1224, 0.5944, 0.1224, 0.5944, 0.8776, 0.5944, 0.8776, 0.5944, 0.7832, 0.5944, 0.7832, 0.5944, 0.7832, 0.5944, 0.7832, 0.5944, 0.6888, 0.5944, 0.6888, 0.5944, 0.6888, 0.5944, 0.6888, 0.5944, 0.6888, 0.5944, 0.6888, 0.5944, 0.8776, 0.5944, 0.7832, 0.5944, 0.7832, 0.5944, 0.8776, 0.5944, 0.5944, 0.5944, 0.5944, 0.5944, 0.5944, 0.5944, 0.5944, 0.5944, 0.7832, 0.5944, 0.6888, 0.5944, 0.6888, 0.5944, 0.7832, 0.5944, 0.1224, 0.5944, 0.2168, 0.5944, 0.2168, 0.5944, 0.1224, 0.5944, 0.6888, 0.5944, 0.6888, 0.5944, 0.6888, 0.5944, 0.6888, 0.5944, 0.2168, 0.5944, 0.1224, 0.5944, 0.1224, 0.5944, 0.2168, 0.5944, 0.2168, 0.5944, 0.2168, 0.5944, 0.2168, 0.5944, 0.2168, 0.5944, 0.8776, 0.5944, 0.8776, 0.5944, 0.8776, 0.5944, 0.8776, 0.5944, 0.1224, 0.5944, 0.1224, 0.5944, 0.1224, 0.5944, 0.1224, 0.5944, 0.2168, 0.5944, 0.3112, 0.5944, 0.3112, 0.5944, 0.2168])
me_x_1.materials.append(mat_004)
me_x_1.update()
me_x_2 = bpy.data.meshes.new('平面')
me_x_2.from_pydata([(-1.0, -1.0, 0.0), (1.0, -1.0, 0.0), (-1.0, 1.0, 0.0), (1.0, 1.0, 0.0)], [], [(0, 1, 3, 2)])
_uv = me_x_2.uv_layers.new(name='UVマップ')
_uv.uv.foreach_set('vector', [0.0001, 0.9999, 9.995e-05, 0.0001001, 0.9999, 9.999e-05, 0.9999, 0.9999])
me_x_2.update()

# ---- objects
ob_x = bpy.data.objects.new('円柱', me_x)
ob_x_1 = bpy.data.objects.new('立方体', me_x_1)
ob_x_2 = bpy.data.objects.new('平面', me_x_2)

# ---- transforms, parenting, visibility, modifiers, constraints
ob_x.location = (0.0, 0.0, 0.0)
ob_x.scale = (1.0, 1.0, 3.623)
ob_x_1.location = (0.0, 0.0, 4.993)
ob_x_1.scale = (-0.2939, -2.557, 1.0)
ob_x_2.location = (0.0, 0.0, 4.993)
ob_x_2.rotation_euler = (0.0, 1.571, 0.0)

# ---- collection membership
col_collection.objects.link(ob_x)
col_collection.objects.link(ob_x_1)
col_collection.objects.link(ob_x_2)

# ---- scene / render settings (as saved in the file)
scene.frame_start = 1; scene.frame_end = 250; scene.frame_set(1)
scene.render.engine = 'CYCLES'
scene.cycles.sampling_pattern = 'TABULATED_SOBOL'
scene.eevee.ray_tracing_options.trace_max_roughness = 0.0
bpy.context.view_layer.update()

# ---- added for rendering (the .blend has no active camera and no usable light): camera, sun
cam_auto = bpy.data.cameras.new('AutoCamera')
cam_auto.lens = 50.0
cam_auto.sensor_width = 36.0
cam_auto.clip_end = 1000.0
ob_auto_camera = bpy.data.objects.new('AutoCamera', cam_auto)
scene.collection.objects.link(ob_auto_camera)
ob_auto_camera.location = (11.87, -14.2441, 11.1267)
ob_auto_camera.rotation_euler = (1.09748, -7.21219e-08, 0.694738)
scene.camera = ob_auto_camera
light_auto_sun = bpy.data.lights.new('AutoSun', 'SUN')
light_auto_sun.energy = 3.0
light_auto_sun.angle = 0.0523599
ob_auto_sun = bpy.data.objects.new('AutoSun', light_auto_sun)
scene.collection.objects.link(ob_auto_sun)
ob_auto_sun.rotation_euler = (0.872665, 0.174533, 0.523599)
bpy.context.view_layer.update()
